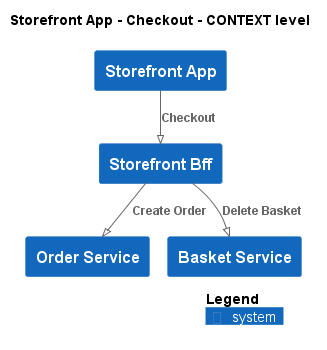

The diagram above was rendered by PlantUML. Its source (embedded in the PNG):
@startuml
!pragma layout smetana
!include ..\..\..\..\.c4s\C4_Context.puml

AddElementTag("state:new", $bgColor=green, $fontColor=#ffffff, $borderColor=green, $shadowing="False")
AddElementTag("state:changed", $bgColor=orange, $fontColor=#ffffff, $borderColor=orange, $shadowing="False")
AddElementTag("state:removed", $bgColor=red, $fontColor=#ffffff, $borderColor=red, $shadowing="False")

AddRelTag("state:new", $textColor=green, $lineColor=green)
AddRelTag("state:changed", $textColor=orange, $lineColor=orange)
AddRelTag("state:removed", $textColor=red, $lineColor=red)

SHOW_PERSON_PORTRAIT()
LAYOUT_TOP_DOWN()

skinparam linetype polyline

title Storefront App - Checkout - CONTEXT level

System(ECommercePlatform.SoftwareSystems.StorefrontApp, "Storefront App", "")
System(ECommercePlatform.SoftwareSystems.StorefrontBff, "Storefront Bff", "")
System(ECommercePlatform.SoftwareSystems.OrderService, "Order Service", "")
System(ECommercePlatform.SoftwareSystems.BasketService, "Basket Service", "")

Rel(ECommercePlatform.SoftwareSystems.StorefrontApp, ECommercePlatform.SoftwareSystems.StorefrontBff, "Checkout")
Rel(ECommercePlatform.SoftwareSystems.StorefrontBff, ECommercePlatform.SoftwareSystems.OrderService, "Create Order")
Rel(ECommercePlatform.SoftwareSystems.StorefrontBff, ECommercePlatform.SoftwareSystems.BasketService, "Delete Basket")


SHOW_LEGEND()
@enduml